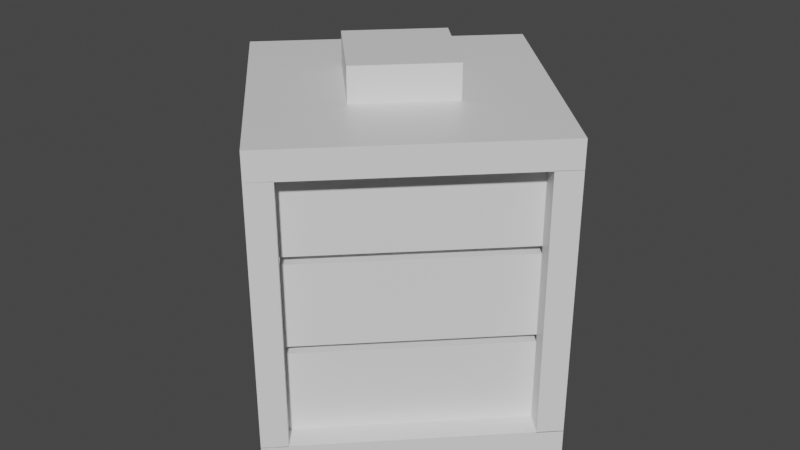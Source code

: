 # Source: Bateria.blend  (saved by Blender 2.80.75; exported with 4.5.12 LTS)
import bpy
from mathutils import Matrix  # noqa: F401  (used for matrix-valued properties, if any)

bpy.ops.wm.read_factory_settings(use_empty=True)
scene = bpy.context.scene
scene.name = 'Scene'

# ---- collections
col_collection = bpy.data.collections.new('Collection'); scene.collection.children.link(col_collection)

# ---- materials (node trees are filled in below, after node groups)
mat_material = bpy.data.materials.new('Material')
mat_material.alpha_threshold = 0.0
mat_material.use_transparent_shadow = False
mat_material.line_color = (0.0, 0.0, 0.0, 1.0)

# ---- material node trees
mat_material.use_nodes = True; mat_material.node_tree.nodes.clear()
_N = mat_material.node_tree.nodes; _L = mat_material.node_tree.links
n0 = _N.new('ShaderNodeOutputMaterial'); n0.name = 'Material Output'; n0.location = (300, 300)
n1 = _N.new('ShaderNodeBsdfPrincipled'); n1.name = 'Principled BSDF'; n1.location = (10, 300)
n1.distribution = 'GGX'
n1.subsurface_method = 'BURLEY'
n1.inputs[2].default_value = 0.4
n1.inputs[3].default_value = 1.45
n1.inputs[27].default_value = (0.0, 0.0, 0.0, 1.0)
n1.inputs[28].default_value = 1.0
_L.new(n1.outputs[0], n0.inputs[0])
n0.is_active_output = True

# ---- world
world_world = bpy.data.worlds.new('World'); scene.world = world_world
world_world.use_nodes = True; world_world.node_tree.nodes.clear()
_N = world_world.node_tree.nodes; _L = world_world.node_tree.links
n0 = _N.new('ShaderNodeOutputWorld'); n0.name = 'World Output'; n0.location = (300, 300)
n1 = _N.new('ShaderNodeBackground'); n1.name = 'Background'; n1.location = (10, 300)
n1.inputs[0].default_value = (0.05088, 0.05088, 0.05088, 1.0)
_L.new(n1.outputs[0], n0.inputs[0])
n0.is_active_output = True
world_world.color = (0.05088, 0.05088, 0.05088)
world_world.use_sun_shadow = False
world_world.sun_shadow_jitter_overblur = 0.0

# ---- meshes
me_cube = bpy.data.meshes.new('Cube')
me_cube.from_pydata([(1.0, 1.0, -0.8001), (1.0, 1.0, -1.0), (1.0, -1.0, -0.8001), (1.0, -1.0, -1.0), (-1.0, 1.0, -0.8001), (-1.0, 1.0, -1.0), (-1.0, -1.0, -0.8001), (-1.0, -1.0, -1.0), (-0.8188, -1.0, -0.8001), (-1.0, -1.0, -0.8001), (-0.8188, -0.8188, -0.8001), (-1.0, -0.8188, -0.8001), (-0.8188, -1.0, 1.106), (-1.0, -1.0, 1.106), (-0.8188, -0.8188, 1.106), (-1.0, -0.8188, 1.106), (-0.8188, 0.8188, -0.8001), (-1.0, 0.8188, -0.8001), (-0.8188, 1.0, -0.8001), (-1.0, 1.0, -0.8001), (-0.8188, 0.8188, 1.106), (-1.0, 0.8188, 1.106), (-0.8188, 1.0, 1.106), (-1.0, 1.0, 1.106), (1.0, 0.8188, -0.8001), (0.8188, 0.8188, -0.8001), (1.0, 1.0, -0.8001), (0.8188, 1.0, -0.8001), (1.0, 0.8188, 1.106), (0.8188, 0.8188, 1.106), (1.0, 1.0, 1.106), (0.8188, 1.0, 1.106), (1.0, -1.0, -0.8001), (0.8188, -1.0, -0.8001), (1.0, -0.8188, -0.8001), (0.8188, -0.8188, -0.8001), (1.0, -1.0, 1.106), (0.8188, -1.0, 1.106), (1.0, -0.8188, 1.106), (0.8188, -0.8188, 1.106), (1.0, 1.0, 1.106), (1.0, -1.0, 1.106), (-1.0, 1.0, 1.106), (-1.0, -1.0, 1.106), (1.0, -1.0, 1.301), (1.0, -1.0, 1.102), (-1.0, -1.0, 1.301), (-1.0, -1.0, 1.102), (1.0, 1.0, 1.306), (1.0, 1.0, 1.106), (1.0, -1.0, 1.306), (1.0, -1.0, 1.106), (-1.0, 1.0, 1.306), (-1.0, 1.0, 1.106), (-1.0, -1.0, 1.306), (-1.0, -1.0, 1.106), (1.0, -1.0, -0.8001), (-1.0, -1.0, -0.8001), (1.0, 1.0, -0.7952), (1.0, -1.0, -0.7952), (-1.0, 1.0, -0.7952), (-1.0, -1.0, -0.7952), (0.3612, -0.3263, 1.304), (-0.3612, -0.3263, 1.304), (0.3612, -0.3263, 1.305), (0.3612, 0.3961, 1.305), (-0.3612, -0.3263, 1.305), (-0.3612, 0.3961, 1.305), (0.3612, -0.3263, 1.554), (-0.3612, -0.3263, 1.554), (0.3612, -0.3263, 1.556), (0.3612, 0.3961, 1.556), (-0.3612, -0.3263, 1.556), (-0.3612, 0.3961, 1.556), (-0.8188, -0.8188, -0.8001), (-0.8188, -0.8188, -0.8001), (-0.8188, -0.8188, -0.8001), (-0.8188, -0.8188, -0.1701), (-0.8188, -0.8188, -0.1701)], [(74, 75), (10, 74)], [(4, 6, 9, 11), (3, 2, 6, 7), (7, 6, 4, 5), (5, 1, 3, 7), (1, 0, 2, 3), (5, 4, 0, 1), (8, 10, 14, 12), (14, 15, 13, 12), (11, 9, 13, 15), (6, 2, 8, 9), (9, 8, 12, 13), (10, 11, 15, 14), (16, 18, 22, 20), (19, 17, 21, 23), (17, 16, 20, 21), (18, 19, 23, 22), (24, 26, 30, 28), (27, 25, 29, 31), (25, 24, 28, 29), (26, 27, 31, 30), (32, 34, 38, 36), (35, 33, 37, 39), (33, 32, 36, 37), (34, 35, 39, 38), (42, 40, 41, 43), (45, 44, 46, 47), (55, 54, 52, 53), (49, 48, 50, 51), (53, 52, 48, 49), (57, 56, 59, 58, 60, 61), (66, 63, 69, 72), (46, 44, 50, 48, 52, 54), (69, 68, 70, 71, 73, 72), (65, 67, 73, 71), (64, 65, 71, 70), (62, 64, 70, 68), (67, 66, 72, 73), (63, 62, 68, 69), (75, 76, 77, 78)])
_uv = me_cube.uv_layers.new(name='UVMap')
_uv.uv.foreach_set('vector', [0.625, 0.75, 0.625, 0.5, 0.625, 0.5, 0.625, 0.75, 0.375, 0.25, 0.625, 0.25, 0.625, 0.5, 0.375, 0.5, 0.375, 0.5, 0.625, 0.5, 0.625, 0.75, 0.375, 0.75, 0.375, 0.75, 0.625, 0.75, 0.625, 1.0, 0.375, 1.0, 0.125, 0.5, 0.375, 0.5, 0.375, 0.75, 0.125, 0.75, 0.625, 0.5, 0.875, 0.5, 0.875, 0.75, 0.625, 0.75, 0.0, 0.0, 0.0, 0.0, 0.0, 0.0, 0.0, 0.0, 0.375, 0.0, 0.625, 0.0, 0.625, 0.25, 0.375, 0.25, 0.625, 0.75, 0.625, 0.5, 0.625, 0.5, 0.625, 0.75, 0.625, 0.5, 0.625, 0.25, 0.625, 0.25, 0.625, 0.5, 0.625, 0.5, 0.625, 0.25, 0.625, 0.25, 0.625, 0.5, 0.0, 0.0, 0.0, 0.0, 0.0, 0.0, 0.0, 0.0, 0.0, 0.0, 0.0, 0.0, 0.0, 0.0, 0.0, 0.0, 0.625, 0.75, 0.625, 0.5, 0.625, 0.5, 0.625, 0.75, 0.625, 0.5, 0.625, 0.25, 0.625, 0.25, 0.625, 0.5, 0.0, 0.0, 0.0, 0.0, 0.0, 0.0, 0.0, 0.0, 0.0, 0.0, 0.0, 0.0, 0.0, 0.0, 0.0, 0.0, 0.625, 0.75, 0.625, 0.5, 0.625, 0.5, 0.625, 0.75, 0.625, 0.5, 0.625, 0.25, 0.625, 0.25, 0.625, 0.5, 0.0, 0.0, 0.0, 0.0, 0.0, 0.0, 0.0, 0.0, 0.0, 0.0, 0.0, 0.0, 0.0, 0.0, 0.0, 0.0, 0.625, 0.75, 0.625, 0.5, 0.625, 0.5, 0.625, 0.75, 0.625, 0.5, 0.625, 0.25, 0.625, 0.25, 0.625, 0.5, 0.0, 0.0, 0.0, 0.0, 0.0, 0.0, 0.0, 0.0, 0.375, 0.75, 0.625, 0.75, 0.625, 1.0, 0.375, 1.0, 0.375, 0.25, 0.625, 0.25, 0.625, 0.5, 0.375, 0.5, 0.375, 0.5, 0.625, 0.5, 0.625, 0.75, 0.375, 0.75, 0.125, 0.5, 0.375, 0.5, 0.375, 0.75, 0.125, 0.75, 0.625, 0.5, 0.875, 0.5, 0.875, 0.75, 0.625, 0.75, 0.625, 0.5, 0.625, 0.25, 0.375, 0.75, 0.875, 0.75, 0.625, 0.75, 0.625, 0.5, 0.0, 0.0, 0.0, 0.0, 0.0, 0.0, 0.0, 0.0, 0.625, 0.5, 0.625, 0.25, 0.375, 0.75, 0.875, 0.75, 0.625, 0.75, 0.625, 0.5, 0.625, 0.5, 0.625, 0.25, 0.375, 0.75, 0.875, 0.75, 0.625, 0.75, 0.625, 0.5, 0.875, 0.75, 0.875, 0.5, 0.875, 0.5, 0.875, 0.75, 0.375, 0.75, 0.375, 0.5, 0.375, 0.5, 0.375, 0.75, 0.0, 0.0, 0.0, 0.0, 0.0, 0.0, 0.0, 0.0, 0.625, 0.75, 0.625, 0.5, 0.625, 0.5, 0.625, 0.75, 0.625, 0.5, 0.625, 0.25, 0.625, 0.25, 0.625, 0.5, 0.0, 0.0, 0.0, 0.0, 0.0, 0.0, 0.0, 0.0])
me_cube.materials.append(mat_material)
me_cube.use_remesh_preserve_volume = False
me_cube.use_remesh_preserve_attributes = False
me_cube.use_mirror_vertex_groups = False
me_cube.update()
me_cube_001 = bpy.data.meshes.new('Cube.001')
me_cube_001.from_pydata([(-0.8188, -0.8188, -0.8001), (0.8188, -0.8188, -0.8001), (0.8188, 0.8188, -0.8001), (-0.8188, 0.8188, -0.8001), (-0.8188, -0.8188, -0.8001), (-0.8188, 0.8188, -0.2001), (-0.8188, -0.8188, -0.2001), (0.8188, 0.8188, -0.2001), (0.8188, -0.8188, -0.2001), (-0.8188, -0.8188, -0.2001)], [], [(3, 4, 0, 1, 2), (5, 7, 8, 9, 6), (4, 3, 5, 6), (3, 2, 7, 5), (1, 0, 9, 8), (2, 1, 8, 7)])
_uv = me_cube_001.uv_layers.new(name='UVMap')
_uv.uv.foreach_set('vector', [0.0, 0.0, 0.0, 0.0, 0.0, 0.0, 0.0, 0.0, 0.0, 0.0, 0.0, 0.0, 0.0, 0.0, 0.0, 0.0, 0.0, 0.0, 0.0, 0.0, 0.0, 0.0, 0.0, 0.0, 0.0, 0.0, 0.0, 0.0, 0.0, 0.0, 0.0, 0.0, 0.0, 0.0, 0.0, 0.0, 0.0, 0.0, 0.0, 0.0, 0.0, 0.0, 0.0, 0.0, 0.0, 0.0, 0.0, 0.0, 0.0, 0.0, 0.0, 0.0])
me_cube_001.materials.append(mat_material)
me_cube_001.use_remesh_preserve_volume = False
me_cube_001.use_remesh_preserve_attributes = False
me_cube_001.use_mirror_vertex_groups = False
me_cube_001.update()
me_cube_003 = bpy.data.meshes.new('Cube.003')
me_cube_003.from_pydata([(-0.8188, -0.8188, -0.8001), (0.8188, -0.8188, -0.8001), (0.8188, 0.8188, -0.8001), (-0.8188, 0.8188, -0.8001), (-0.8188, -0.8188, -0.8001), (-0.8188, 0.8188, -0.2001), (-0.8188, -0.8188, -0.2001), (0.8188, 0.8188, -0.2001), (0.8188, -0.8188, -0.2001), (-0.8188, -0.8188, -0.2001)], [], [(3, 4, 0, 1, 2), (5, 7, 8, 9, 6), (4, 3, 5, 6), (3, 2, 7, 5), (1, 0, 9, 8), (2, 1, 8, 7)])
_uv = me_cube_003.uv_layers.new(name='UVMap')
_uv.uv.foreach_set('vector', [0.0, 0.0, 0.0, 0.0, 0.0, 0.0, 0.0, 0.0, 0.0, 0.0, 0.0, 0.0, 0.0, 0.0, 0.0, 0.0, 0.0, 0.0, 0.0, 0.0, 0.0, 0.0, 0.0, 0.0, 0.0, 0.0, 0.0, 0.0, 0.0, 0.0, 0.0, 0.0, 0.0, 0.0, 0.0, 0.0, 0.0, 0.0, 0.0, 0.0, 0.0, 0.0, 0.0, 0.0, 0.0, 0.0, 0.0, 0.0, 0.0, 0.0, 0.0, 0.0])
me_cube_003.materials.append(mat_material)
me_cube_003.use_remesh_preserve_volume = False
me_cube_003.use_remesh_preserve_attributes = False
me_cube_003.use_mirror_vertex_groups = False
me_cube_003.update()
me_cube_004 = bpy.data.meshes.new('Cube.004')
me_cube_004.from_pydata([(-0.8188, -0.8188, -0.8001), (0.8188, -0.8188, -0.8001), (0.8188, 0.8188, -0.8001), (-0.8188, 0.8188, -0.8001), (-0.8188, -0.8188, -0.8001), (-0.8188, 0.8188, -0.2001), (-0.8188, -0.8188, -0.2001), (0.8188, 0.8188, -0.2001), (0.8188, -0.8188, -0.2001), (-0.8188, -0.8188, -0.2001)], [], [(3, 4, 0, 1, 2), (5, 7, 8, 9, 6), (4, 3, 5, 6), (3, 2, 7, 5), (1, 0, 9, 8), (2, 1, 8, 7)])
_uv = me_cube_004.uv_layers.new(name='UVMap')
_uv.uv.foreach_set('vector', [0.0, 0.0, 0.0, 0.0, 0.0, 0.0, 0.0, 0.0, 0.0, 0.0, 0.0, 0.0, 0.0, 0.0, 0.0, 0.0, 0.0, 0.0, 0.0, 0.0, 0.0, 0.0, 0.0, 0.0, 0.0, 0.0, 0.0, 0.0, 0.0, 0.0, 0.0, 0.0, 0.0, 0.0, 0.0, 0.0, 0.0, 0.0, 0.0, 0.0, 0.0, 0.0, 0.0, 0.0, 0.0, 0.0, 0.0, 0.0, 0.0, 0.0, 0.0, 0.0])
me_cube_004.materials.append(mat_material)
me_cube_004.use_remesh_preserve_volume = False
me_cube_004.use_remesh_preserve_attributes = False
me_cube_004.use_mirror_vertex_groups = False
me_cube_004.update()

# ---- objects
ob_caja = bpy.data.objects.new('Caja', me_cube)
ob_bateriabot = bpy.data.objects.new('bateriabot', me_cube_001)
ob_bateriamid = bpy.data.objects.new('bateriamid', me_cube_003)
ob_bateriatop = bpy.data.objects.new('bateriatop', me_cube_004)

# ---- transforms, parenting, visibility, modifiers, constraints
ob_caja.location = (0.0, 0.0, 1.0)
ob_caja.rotation_euler = (0.0, -0.0, 0.7854)
ob_caja.lock_rotations_4d = False
ob_caja.empty_display_type = 'ARROWS'
ob_caja.lineart.crease_threshold = 0.0
ob_bateriabot.location = (0.0, 0.0, 1.005)
ob_bateriabot.rotation_euler = (0.0, -0.0, 0.7854)
ob_bateriabot.lock_rotations_4d = False
ob_bateriabot.empty_display_type = 'ARROWS'
ob_bateriabot.lineart.crease_threshold = 0.0
ob_bateriamid.location = (0.0, 0.0, 1.657)
ob_bateriamid.rotation_euler = (0.0, -0.0, 0.7854)
ob_bateriamid.lock_rotations_4d = False
ob_bateriamid.empty_display_type = 'ARROWS'
ob_bateriamid.lineart.crease_threshold = 0.0
ob_bateriatop.location = (0.0, 0.0, 2.311)
ob_bateriatop.rotation_euler = (0.0, -0.0, 0.7854)
ob_bateriatop.lock_rotations_4d = False
ob_bateriatop.empty_display_type = 'ARROWS'
ob_bateriatop.lineart.crease_threshold = 0.0

# ---- collection membership
col_collection.objects.link(ob_caja)
col_collection.objects.link(ob_bateriabot)
col_collection.objects.link(ob_bateriamid)
col_collection.objects.link(ob_bateriatop)

# ---- scene / render settings (as saved in the file)
scene.frame_start = 1; scene.frame_end = 250; scene.frame_set(1)
scene.render.engine = 'BLENDER_EEVEE_NEXT'
scene.cycles.use_denoising = False
scene.cycles.samples = 128
scene.cycles.sampling_pattern = 'TABULATED_SOBOL'
scene.cycles.use_adaptive_sampling = False
scene.cycles.use_light_tree = False
scene.view_settings.view_transform = 'Filmic'
bpy.context.view_layer.update()

# ---- added for rendering (the .blend has no active camera and no usable light): camera, sun
cam_auto = bpy.data.cameras.new('AutoCamera')
cam_auto.lens = 50.0
cam_auto.sensor_width = 36.0
cam_auto.clip_end = 1000.0
ob_auto_camera = bpy.data.objects.new('AutoCamera', cam_auto)
scene.collection.objects.link(ob_auto_camera)
ob_auto_camera.location = (4.3918, -5.27016, 4.79128)
ob_auto_camera.rotation_euler = (1.09748, -7.21219e-08, 0.694738)
scene.camera = ob_auto_camera
light_auto_sun = bpy.data.lights.new('AutoSun', 'SUN')
light_auto_sun.energy = 3.0
light_auto_sun.angle = 0.0523599
ob_auto_sun = bpy.data.objects.new('AutoSun', light_auto_sun)
scene.collection.objects.link(ob_auto_sun)
ob_auto_sun.rotation_euler = (0.872665, 0.174533, 0.523599)
bpy.context.view_layer.update()
